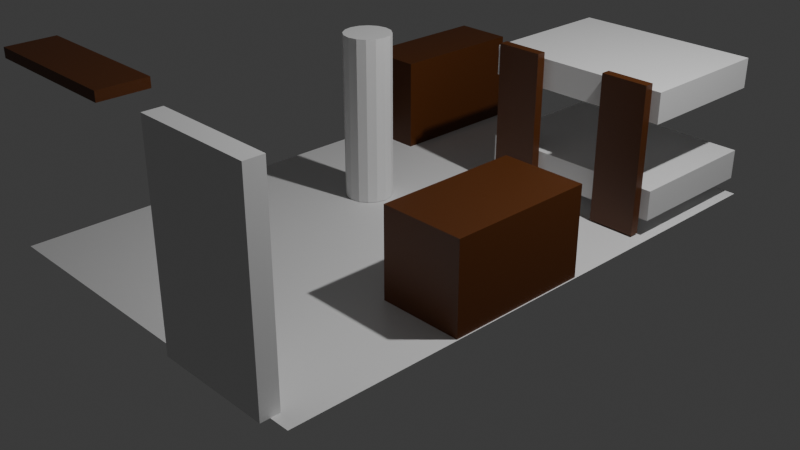 # Source: bedroom.blend  (saved by Blender 4.4.30; exported with 4.5.12 LTS)
import bpy
from mathutils import Matrix  # noqa: F401  (used for matrix-valued properties, if any)

bpy.ops.wm.read_factory_settings(use_empty=True)
scene = bpy.context.scene
scene.name = 'Scene'

# ---- collections
col_collection = bpy.data.collections.new('Collection'); scene.collection.children.link(col_collection)
col_bunk_bed = bpy.data.collections.new('bunk-bed'); scene.collection.children.link(col_bunk_bed)

# ---- materials (node trees are filled in below, after node groups)
mat_default = bpy.data.materials.new('default')
mat_wood = bpy.data.materials.new('wood')

# ---- material node trees
mat_default.use_nodes = True; mat_default.node_tree.nodes.clear()
_N = mat_default.node_tree.nodes; _L = mat_default.node_tree.links
n0 = _N.new('ShaderNodeBsdfPrincipled'); n0.name = 'Principled BSDF'; n0.location = (10, 300)
n1 = _N.new('ShaderNodeOutputMaterial'); n1.name = 'Material Output'; n1.location = (300, 300)
_L.new(n0.outputs[0], n1.inputs[0])
n1.is_active_output = True
mat_wood.use_nodes = True; mat_wood.node_tree.nodes.clear()
_N = mat_wood.node_tree.nodes; _L = mat_wood.node_tree.links
n0 = _N.new('ShaderNodeBsdfPrincipled'); n0.name = 'Principled BSDF'; n0.location = (10, 300)
n0.inputs[0].default_value = (0.09202, 0.02308, 0.0, 1.0)
n1 = _N.new('ShaderNodeOutputMaterial'); n1.name = 'Material Output'; n1.location = (300, 300)
_L.new(n0.outputs[0], n1.inputs[0])
n1.is_active_output = True

# ---- world
world_world = bpy.data.worlds.new('World'); scene.world = world_world
world_world.use_nodes = True; world_world.node_tree.nodes.clear()
_N = world_world.node_tree.nodes; _L = world_world.node_tree.links
n0 = _N.new('ShaderNodeOutputWorld'); n0.name = 'World Output'; n0.location = (300, 300)
n1 = _N.new('ShaderNodeBackground'); n1.name = 'Background'; n1.location = (10, 300)
n1.inputs[0].default_value = (0.05088, 0.05088, 0.05088, 1.0)
_L.new(n1.outputs[0], n0.inputs[0])
n0.is_active_output = True
world_world.color = (0.05088, 0.05088, 0.05088)
world_world.sun_shadow_jitter_overblur = 0.0

# ---- cameras
cam_camera = bpy.data.cameras.new('Camera')
cam_camera.clip_end = 100.0
cam_camera.ortho_scale = 7.314

# ---- lights
light_light = bpy.data.lights.new('Light', 'POINT')
light_light.energy = 1000.0
light_light.shadow_soft_size = 0.1

# ---- meshes
me_cube_004 = bpy.data.meshes.new('Cube.004')
me_cube_004.from_pydata([(-2.0, 1.5, 1.311e-07), (-2.0, -1.5, -1.311e-07), (2.0, 1.5, 1.311e-07), (2.0, -1.5, -1.311e-07)], [], [(1, 3, 2, 0)])
_uv = me_cube_004.uv_layers.new(name='UVMap')
_uv.uv.foreach_set('vector', [0.125, 0.5, 0.375, 0.5, 0.375, 0.75, 0.125, 0.75])
me_cube_004.materials.append(mat_default)
me_cube_004.update()
me_cylinder = bpy.data.meshes.new('Cylinder')
me_cylinder.from_pydata([(0.0, 0.25, -0.875), (0.0, 0.25, 0.875), (0.09567, 0.231, -0.875), (0.09567, 0.231, 0.875), (0.1768, 0.1768, -0.875), (0.1768, 0.1768, 0.875), (0.231, 0.09567, -0.875), (0.231, 0.09567, 0.875), (0.25, 0.0, -0.875), (0.25, 0.0, 0.875), (0.231, -0.09567, -0.875), (0.231, -0.09567, 0.875), (0.1768, -0.1768, -0.875), (0.1768, -0.1768, 0.875), (0.09567, -0.231, -0.875), (0.09567, -0.231, 0.875), (0.0, -0.25, -0.875), (0.0, -0.25, 0.875), (-0.09567, -0.231, -0.875), (-0.09567, -0.231, 0.875), (-0.1768, -0.1768, -0.875), (-0.1768, -0.1768, 0.875), (-0.231, -0.09567, -0.875), (-0.231, -0.09567, 0.875), (-0.25, 0.0, -0.875), (-0.25, 0.0, 0.875), (-0.231, 0.09567, -0.875), (-0.231, 0.09567, 0.875), (-0.1768, 0.1768, -0.875), (-0.1768, 0.1768, 0.875), (-0.09567, 0.231, -0.875), (-0.09567, 0.231, 0.875)], [], [(0, 1, 3, 2), (2, 3, 5, 4), (4, 5, 7, 6), (6, 7, 9, 8), (8, 9, 11, 10), (10, 11, 13, 12), (12, 13, 15, 14), (14, 15, 17, 16), (16, 17, 19, 18), (18, 19, 21, 20), (20, 21, 23, 22), (22, 23, 25, 24), (24, 25, 27, 26), (26, 27, 29, 28), (3, 1, 31, 29, 27, 25, 23, 21, 19, 17, 15, 13, 11, 9, 7, 5), (28, 29, 31, 30), (30, 31, 1, 0), (0, 2, 4, 6, 8, 10, 12, 14, 16, 18, 20, 22, 24, 26, 28, 30)])
_uv = me_cylinder.uv_layers.new(name='UVMap')
_uv.uv.foreach_set('vector', [1.0, 0.5, 1.0, 1.0, 0.9375, 1.0, 0.9375, 0.5, 0.9375, 0.5, 0.9375, 1.0, 0.875, 1.0, 0.875, 0.5, 0.875, 0.5, 0.875, 1.0, 0.8125, 1.0, 0.8125, 0.5, 0.8125, 0.5, 0.8125, 1.0, 0.75, 1.0, 0.75, 0.5, 0.75, 0.5, 0.75, 1.0, 0.6875, 1.0, 0.6875, 0.5, 0.6875, 0.5, 0.6875, 1.0, 0.625, 1.0, 0.625, 0.5, 0.625, 0.5, 0.625, 1.0, 0.5625, 1.0, 0.5625, 0.5, 0.5625, 0.5, 0.5625, 1.0, 0.5, 1.0, 0.5, 0.5, 0.5, 0.5, 0.5, 1.0, 0.4375, 1.0, 0.4375, 0.5, 0.4375, 0.5, 0.4375, 1.0, 0.375, 1.0, 0.375, 0.5, 0.375, 0.5, 0.375, 1.0, 0.3125, 1.0, 0.3125, 0.5, 0.3125, 0.5, 0.3125, 1.0, 0.25, 1.0, 0.25, 0.5, 0.25, 0.5, 0.25, 1.0, 0.1875, 1.0, 0.1875, 0.5, 0.1875, 0.5, 0.1875, 1.0, 0.125, 1.0, 0.125, 0.5, 0.3418, 0.4717, 0.25, 0.49, 0.1582, 0.4717, 0.08029, 0.4197, 0.02827, 0.3418, 0.01, 0.25, 0.02827, 0.1582, 0.08029, 0.08029, 0.1582, 0.02827, 0.25, 0.01, 0.3418, 0.02827, 0.4197, 0.08029, 0.4717, 0.1582, 0.49, 0.25, 0.4717, 0.3418, 0.4197, 0.4197, 0.125, 0.5, 0.125, 1.0, 0.0625, 1.0, 0.0625, 0.5, 0.0625, 0.5, 0.0625, 1.0, 0.0, 1.0, 0.0, 0.5, 0.75, 0.49, 0.8418, 0.4717, 0.9197, 0.4197, 0.9717, 0.3418, 0.99, 0.25, 0.9717, 0.1582, 0.9197, 0.08029, 0.8418, 0.02827, 0.75, 0.01, 0.6582, 0.02827, 0.5803, 0.08029, 0.5283, 0.1582, 0.51, 0.25, 0.5283, 0.3418, 0.5803, 0.4197, 0.6582, 0.4717])
me_cylinder.materials.append(mat_default)
me_cylinder.update()
me_cube_006 = bpy.data.meshes.new('Cube.006')
me_cube_006.from_pydata([(-0.5531, -0.093, -0.5), (-0.5531, -0.093, 0.5), (-0.5531, 1.454, -0.5), (-0.5531, 1.454, 0.5), (0.0995, -0.093, -0.5), (0.0995, -0.093, 0.5), (0.0995, 1.454, -0.5), (0.0995, 1.454, 0.5)], [], [(0, 1, 3, 2), (2, 3, 7, 6), (6, 7, 5, 4), (4, 5, 1, 0), (2, 6, 4, 0), (7, 3, 1, 5)])
_uv = me_cube_006.uv_layers.new(name='UVMap')
_uv.uv.foreach_set('vector', [0.375, 0.0, 0.625, 0.0, 0.625, 0.25, 0.375, 0.25, 0.375, 0.25, 0.625, 0.25, 0.625, 0.5, 0.375, 0.5, 0.375, 0.5, 0.625, 0.5, 0.625, 0.75, 0.375, 0.75, 0.375, 0.75, 0.625, 0.75, 0.625, 1.0, 0.375, 1.0, 0.125, 0.5, 0.375, 0.5, 0.375, 0.75, 0.125, 0.75, 0.625, 0.5, 0.875, 0.5, 0.875, 0.75, 0.625, 0.75])
me_cube_006.materials.append(mat_wood)
me_cube_006.update()
me_cube_007 = bpy.data.meshes.new('Cube.007')
me_cube_007.from_pydata([(-0.2519, -0.7733, -0.05), (-0.2519, -0.7733, 0.05), (-0.2519, 0.7733, -0.05), (-0.2519, 0.7733, 0.05), (0.2519, -0.7733, -0.05), (0.2519, -0.7733, 0.05), (0.2519, 0.7733, -0.05), (0.2519, 0.7733, 0.05)], [], [(0, 1, 3, 2), (2, 3, 7, 6), (6, 7, 5, 4), (4, 5, 1, 0), (2, 6, 4, 0), (7, 3, 1, 5)])
_uv = me_cube_007.uv_layers.new(name='UVMap')
_uv.uv.foreach_set('vector', [0.375, 0.0, 0.625, 0.0, 0.625, 0.25, 0.375, 0.25, 0.375, 0.25, 0.625, 0.25, 0.625, 0.5, 0.375, 0.5, 0.375, 0.5, 0.625, 0.5, 0.625, 0.75, 0.375, 0.75, 0.375, 0.75, 0.625, 0.75, 0.625, 1.0, 0.375, 1.0, 0.125, 0.5, 0.375, 0.5, 0.375, 0.75, 0.125, 0.75, 0.625, 0.5, 0.875, 0.5, 0.875, 0.75, 0.625, 0.75])
me_cube_007.materials.append(mat_wood)
me_cube_007.update()
me_cube_008 = bpy.data.meshes.new('Cube.008')
me_cube_008.from_pydata([(-0.2519, -0.7733, -0.05), (-0.2519, -0.7733, 0.05), (-0.2519, 0.7733, -0.05), (-0.2519, 0.7733, 0.05), (0.2519, -0.7733, -0.05), (0.2519, -0.7733, 0.05), (0.2519, 0.7733, -0.05), (0.2519, 0.7733, 0.05)], [], [(0, 1, 3, 2), (2, 3, 7, 6), (6, 7, 5, 4), (4, 5, 1, 0), (2, 6, 4, 0), (7, 3, 1, 5)])
_uv = me_cube_008.uv_layers.new(name='UVMap')
_uv.uv.foreach_set('vector', [0.375, 0.0, 0.625, 0.0, 0.625, 0.25, 0.375, 0.25, 0.375, 0.25, 0.625, 0.25, 0.625, 0.5, 0.375, 0.5, 0.375, 0.5, 0.625, 0.5, 0.625, 0.75, 0.375, 0.75, 0.375, 0.75, 0.625, 0.75, 0.625, 1.0, 0.375, 1.0, 0.125, 0.5, 0.375, 0.5, 0.375, 0.75, 0.125, 0.75, 0.625, 0.5, 0.875, 0.5, 0.875, 0.75, 0.625, 0.75])
me_cube_008.materials.append(mat_wood)
me_cube_008.update()
me_cube_009 = bpy.data.meshes.new('Cube.009')
me_cube_009.from_pydata([(-0.09789, -0.6187, -1.05), (-0.09789, -0.6187, 1.05), (-0.09789, 0.6187, -1.05), (-0.09789, 0.6187, 1.05), (0.09789, -0.6187, -1.05), (0.09789, -0.6187, 1.05), (0.09789, 0.6187, -1.05), (0.09789, 0.6187, 1.05)], [], [(0, 1, 3, 2), (2, 3, 7, 6), (6, 7, 5, 4), (4, 5, 1, 0), (2, 6, 4, 0), (7, 3, 1, 5)])
_uv = me_cube_009.uv_layers.new(name='UVMap')
_uv.uv.foreach_set('vector', [0.375, 0.0, 0.625, 0.0, 0.625, 0.25, 0.375, 0.25, 0.375, 0.25, 0.625, 0.25, 0.625, 0.5, 0.375, 0.5, 0.375, 0.5, 0.625, 0.5, 0.625, 0.75, 0.375, 0.75, 0.375, 0.75, 0.625, 0.75, 0.625, 1.0, 0.375, 1.0, 0.125, 0.5, 0.375, 0.5, 0.375, 0.75, 0.125, 0.75, 0.625, 0.5, 0.875, 0.5, 0.875, 0.75, 0.625, 0.75])
me_cube_009.materials.append(mat_default)
me_cube_009.update()
me_cube_011 = bpy.data.meshes.new('Cube.011')
me_cube_011.from_pydata([(-0.446, -0.7733, -0.5), (-0.446, -0.7733, 0.4383), (-0.446, 0.7733, -0.5), (-0.446, 0.7733, 0.4383), (0.446, -0.7733, -0.5), (0.446, -0.7733, 0.4383), (0.446, 0.7733, -0.5), (0.446, 0.7733, 0.4383)], [], [(0, 1, 3, 2), (2, 3, 7, 6), (6, 7, 5, 4), (4, 5, 1, 0), (2, 6, 4, 0), (7, 3, 1, 5)])
_uv = me_cube_011.uv_layers.new(name='UVMap')
_uv.uv.foreach_set('vector', [0.375, 0.0, 0.625, 0.0, 0.625, 0.25, 0.375, 0.25, 0.375, 0.25, 0.625, 0.25, 0.625, 0.5, 0.375, 0.5, 0.375, 0.5, 0.625, 0.5, 0.625, 0.75, 0.375, 0.75, 0.375, 0.75, 0.625, 0.75, 0.625, 1.0, 0.375, 1.0, 0.125, 0.5, 0.375, 0.5, 0.375, 0.75, 0.125, 0.75, 0.625, 0.5, 0.875, 0.5, 0.875, 0.75, 0.625, 0.75])
me_cube_011.materials.append(mat_wood)
me_cube_011.update()
me_cube_005 = bpy.data.meshes.new('Cube.005')
me_cube_005.from_pydata([(-1.0, -0.75, -0.3175), (-1.0, -0.75, -0.00247), (-1.0, 0.75, -0.3175), (-1.0, 0.75, -0.00247), (1.0, -0.75, -0.3175), (1.0, -0.75, -0.00247), (1.0, 0.75, -0.3175), (1.0, 0.75, -0.00247)], [], [(0, 1, 3, 2), (2, 3, 7, 6), (6, 7, 5, 4), (4, 5, 1, 0), (2, 6, 4, 0), (7, 3, 1, 5)])
_uv = me_cube_005.uv_layers.new(name='UVMap')
_uv.uv.foreach_set('vector', [0.375, 0.0, 0.625, 0.0, 0.625, 0.25, 0.375, 0.25, 0.375, 0.25, 0.625, 0.25, 0.625, 0.5, 0.375, 0.5, 0.375, 0.5, 0.625, 0.5, 0.625, 0.75, 0.375, 0.75, 0.375, 0.75, 0.625, 0.75, 0.625, 1.0, 0.375, 1.0, 0.125, 0.5, 0.375, 0.5, 0.375, 0.75, 0.125, 0.75, 0.625, 0.5, 0.875, 0.5, 0.875, 0.75, 0.625, 0.75])
me_cube_005.materials.append(mat_default)
me_cube_005.update()
me_cube_012 = bpy.data.meshes.new('Cube.012')
me_cube_012.from_pydata([(-1.0, -0.75, -0.3175), (-1.0, -0.75, -0.00247), (-1.0, 0.75, -0.3175), (-1.0, 0.75, -0.00247), (1.0, -0.75, -0.3175), (1.0, -0.75, -0.00247), (1.0, 0.75, -0.3175), (1.0, 0.75, -0.00247)], [], [(0, 1, 3, 2), (2, 3, 7, 6), (6, 7, 5, 4), (4, 5, 1, 0), (2, 6, 4, 0), (7, 3, 1, 5)])
_uv = me_cube_012.uv_layers.new(name='UVMap')
_uv.uv.foreach_set('vector', [0.375, 0.0, 0.625, 0.0, 0.625, 0.25, 0.375, 0.25, 0.375, 0.25, 0.625, 0.25, 0.625, 0.5, 0.375, 0.5, 0.375, 0.5, 0.625, 0.5, 0.625, 0.75, 0.375, 0.75, 0.375, 0.75, 0.625, 0.75, 0.625, 1.0, 0.375, 1.0, 0.125, 0.5, 0.375, 0.5, 0.375, 0.75, 0.125, 0.75, 0.625, 0.5, 0.875, 0.5, 0.875, 0.75, 0.625, 0.75])
me_cube_012.materials.append(mat_default)
me_cube_012.update()
me_cube_013 = bpy.data.meshes.new('Cube.013')
me_cube_013.from_pydata([(-0.2519, -0.7733, -0.05), (-0.2519, -0.7733, 0.05), (-0.2519, 0.7733, -0.05), (-0.2519, 0.7733, 0.05), (0.2519, -0.7733, -0.05), (0.2519, -0.7733, 0.05), (0.2519, 0.7733, -0.05), (0.2519, 0.7733, 0.05)], [], [(0, 1, 3, 2), (2, 3, 7, 6), (6, 7, 5, 4), (4, 5, 1, 0), (2, 6, 4, 0), (7, 3, 1, 5)])
_uv = me_cube_013.uv_layers.new(name='UVMap')
_uv.uv.foreach_set('vector', [0.375, 0.0, 0.625, 0.0, 0.625, 0.25, 0.375, 0.25, 0.375, 0.25, 0.625, 0.25, 0.625, 0.5, 0.375, 0.5, 0.375, 0.5, 0.625, 0.5, 0.625, 0.75, 0.375, 0.75, 0.375, 0.75, 0.625, 0.75, 0.625, 1.0, 0.375, 1.0, 0.125, 0.5, 0.375, 0.5, 0.375, 0.75, 0.125, 0.75, 0.625, 0.5, 0.875, 0.5, 0.875, 0.75, 0.625, 0.75])
me_cube_013.materials.append(mat_wood)
me_cube_013.update()
me_cube_014 = bpy.data.meshes.new('Cube.014')
me_cube_014.from_pydata([(-0.2519, -0.7733, -0.05), (-0.2519, -0.7733, 0.05), (-0.2519, 0.7733, -0.05), (-0.2519, 0.7733, 0.05), (0.2519, -0.7733, -0.05), (0.2519, -0.7733, 0.05), (0.2519, 0.7733, -0.05), (0.2519, 0.7733, 0.05)], [], [(0, 1, 3, 2), (2, 3, 7, 6), (6, 7, 5, 4), (4, 5, 1, 0), (2, 6, 4, 0), (7, 3, 1, 5)])
_uv = me_cube_014.uv_layers.new(name='UVMap')
_uv.uv.foreach_set('vector', [0.375, 0.0, 0.625, 0.0, 0.625, 0.25, 0.375, 0.25, 0.375, 0.25, 0.625, 0.25, 0.625, 0.5, 0.375, 0.5, 0.375, 0.5, 0.625, 0.5, 0.625, 0.75, 0.375, 0.75, 0.375, 0.75, 0.625, 0.75, 0.625, 1.0, 0.375, 1.0, 0.125, 0.5, 0.375, 0.5, 0.375, 0.75, 0.125, 0.75, 0.625, 0.5, 0.875, 0.5, 0.875, 0.75, 0.625, 0.75])
me_cube_014.materials.append(mat_wood)
me_cube_014.update()

# ---- objects
ob_light = bpy.data.objects.new('Light', light_light)
ob_camera = bpy.data.objects.new('Camera', cam_camera)
ob_floor = bpy.data.objects.new('floor', me_cube_004)
ob_human_scale = bpy.data.objects.new('human-scale', me_cylinder)
ob_desk = bpy.data.objects.new('desk', me_cube_006)
ob_shelf = bpy.data.objects.new('shelf', me_cube_007)
ob_shelf_001 = bpy.data.objects.new('shelf.001', me_cube_008)
ob_door = bpy.data.objects.new('door', me_cube_009)
ob_side_table = bpy.data.objects.new('side-table', me_cube_011)
ob_bed = bpy.data.objects.new('bed', me_cube_005)
ob_bed_001 = bpy.data.objects.new('bed.001', me_cube_012)
ob_shelf_003 = bpy.data.objects.new('shelf.003', me_cube_013)
ob_shelf_004 = bpy.data.objects.new('shelf.004', me_cube_014)

# ---- transforms, parenting, visibility, modifiers, constraints
ob_light.location = (4.076, 1.005, 5.904)
ob_light.rotation_euler = (0.6503, 0.05522, 1.866)
ob_light.lock_rotations_4d = False
ob_light.empty_display_type = 'ARROWS'
ob_light.color = (0.0, 0.0, 0.0, 0.0)
ob_light.lineart.crease_threshold = 0.0
ob_camera.location = (7.359, -6.926, 4.958)
ob_camera.rotation_euler = (1.109, 0.0, 0.8149)
ob_camera.lock_rotations_4d = False
ob_camera.empty_display_type = 'ARROWS'
ob_camera.color = (0.0, 0.0, 0.0, 0.0)
ob_camera.display_type = 'WIRE'
ob_camera.lineart.crease_threshold = 0.0
ob_floor.location = (0.0, 0.0, 0.0)
ob_floor.scale = (1.0, 2.0, 1.0)
ob_human_scale.location = (-0.6674, 0.1949, 0.88)
ob_desk.location = (-1.4, 1.5, 0.5)
ob_shelf.location = (-1.765, 2.18, 2.0)
ob_shelf_001.location = (-0.995, -2.79, 2.0)
ob_shelf_001.rotation_euler = (0.0, -0.0, -1.571)
ob_door.location = (1.173, -3.0, 1.05)
ob_door.rotation_euler = (0.0, -0.0, -1.571)
ob_side_table.location = (1.543, -0.4397, 0.5)
ob_bed.location = (0.96, 2.21, 0.5)
ob_bed_001.location = (0.96, 2.21, 1.5)
ob_shelf_003.location = (0.3179, 1.41, 0.79)
ob_shelf_003.rotation_euler = (-1.571, 9.065e-08, 1.192e-07)
ob_shelf_004.location = (1.61, 1.41, 0.79)
ob_shelf_004.rotation_euler = (-1.571, 9.065e-08, 1.192e-07)

# ---- collection membership
col_collection.objects.link(ob_light)
col_collection.objects.link(ob_camera)
col_collection.objects.link(ob_floor)
col_collection.objects.link(ob_human_scale)
col_collection.objects.link(ob_desk)
col_collection.objects.link(ob_shelf)
col_collection.objects.link(ob_shelf_001)
col_collection.objects.link(ob_door)
col_collection.objects.link(ob_side_table)
col_bunk_bed.objects.link(ob_bed)
col_bunk_bed.objects.link(ob_bed_001)
col_bunk_bed.objects.link(ob_shelf_003)
col_bunk_bed.objects.link(ob_shelf_004)

# ---- scene / render settings (as saved in the file)
scene.camera = ob_camera
scene.frame_start = 1; scene.frame_end = 250; scene.frame_set(1)
scene.render.engine = 'BLENDER_EEVEE_NEXT'
bpy.context.view_layer.update()
